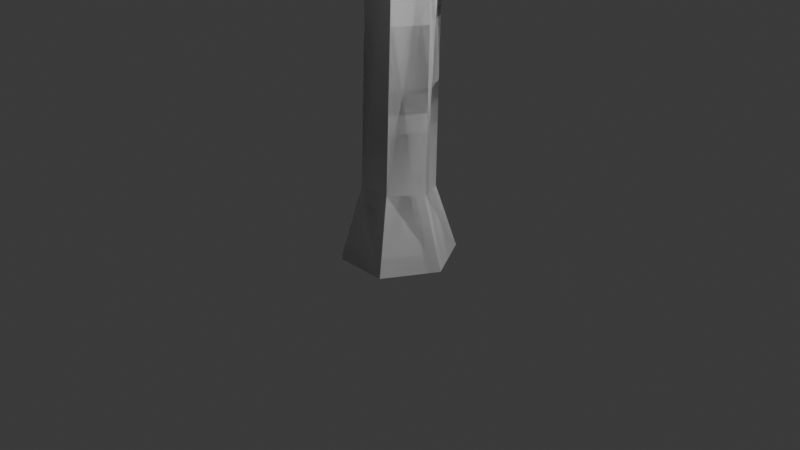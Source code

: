 # Source: tree.blend  (saved by Blender 4.0.36; exported with 4.5.12 LTS)
import bpy
from mathutils import Matrix  # noqa: F401  (used for matrix-valued properties, if any)

bpy.ops.wm.read_factory_settings(use_empty=True)
scene = bpy.context.scene
scene.name = 'Scene'

# ---- collections
col_collection = bpy.data.collections.new('Collection'); scene.collection.children.link(col_collection)

# ---- world
world_world = bpy.data.worlds.new('World'); scene.world = world_world
world_world.use_nodes = True; world_world.node_tree.nodes.clear()
_N = world_world.node_tree.nodes; _L = world_world.node_tree.links
n0 = _N.new('ShaderNodeOutputWorld'); n0.name = 'World Output'; n0.location = (300, 300)
n1 = _N.new('ShaderNodeBackground'); n1.name = 'Background'; n1.location = (10, 300)
n1.inputs[0].default_value = (0.05088, 0.05088, 0.05088, 1.0)
_L.new(n1.outputs[0], n0.inputs[0])
n0.is_active_output = True
world_world.color = (0.05088, 0.05088, 0.05088)
world_world.use_sun_shadow = False
world_world.sun_shadow_jitter_overblur = 0.0

# ---- cameras
cam_camera = bpy.data.cameras.new('Camera')
cam_camera.clip_end = 100.0
cam_camera.ortho_scale = 7.314

# ---- lights
light_light = bpy.data.lights.new('Light', 'POINT')
light_light.transmission_factor = 0.0
light_light.use_soft_falloff = False
light_light.energy = 1000.0
light_light.shadow_soft_size = 0.1
light_light.shadow_maximum_resolution = 0.006
light_light.use_absolute_resolution = True

# ---- meshes
me_cube_001 = bpy.data.meshes.new('Cube.001')
me_cube_001.from_pydata([(-0.2917, -0.5357, -0.3743), (-0.1875, -0.3292, 0.4153), (-0.2917, 0.5357, -0.3743), (-0.1769, 0.3346, 0.3302), (0.2917, -0.5357, -0.3743), (0.1769, -0.3346, 0.4185), (0.2917, 0.5357, -0.3743), (0.1875, 0.3292, 0.3333), (-0.5992, -6.215e-09, -0.3743), (-0.3743, 0.005573, 0.3711), (0.5992, -6.215e-09, -0.3743), (0.3743, -0.005573, 0.3775), (2.827, 3.091, 8.881), (2.803, 2.563, 9.087), (2.593, 2.879, 9.163), (0.8423, 0.9481, 6.704), (0.6273, 1.258, 6.786), (0.8868, 1.491, 6.546), (-1.051, -0.8428, 6.398), (-0.8779, -0.5287, 6.536), (1.102, 1.181, 6.463), (-0.1011, 0.32, 3.541), (0.08149, 0.49, 3.199), (-0.8465, -1.137, 6.265), (-0.1211, 0.8134, 3.261), (-0.3037, 0.6431, 3.603), (-0.6774, -0.8207, 6.394), (-1.61, -3.018, 7.268), (-1.956, -3.032, 7.268), (-2.17, -2.745, 7.413), (-1.632, -2.718, 7.413), (-2.438, -3.412, 8.371), (-2.757, -3.427, 8.568), (-2.984, -3.16, 8.729), (-2.456, -3.128, 8.546), (-3.409, -4.829, 9.327), (-3.59, -4.851, 9.32), (-3.822, -4.591, 9.485), (-3.451, -4.545, 9.5), (-2.554, -1.389, 8.562), (-2.376, -1.073, 8.689), (-2.173, -1.039, 8.661), (-1.635, -0.5571, 8.592), (-1.684, -0.9902, 8.926), (-1.823, -1.26, 8.745), (-2.206, -1.377, 8.6), (-2.005, -1.279, 8.741), (-1.948, 2.609, 10.79), (-1.769, 2.578, 10.77), (-1.64, 2.215, 10.74), (-2.006, 2.279, 10.78), (-2.893, 3.292, 13.44), (-2.715, 3.259, 13.42), (-2.589, 2.895, 13.4), (-2.954, 2.962, 13.44), (-1.045, -2.236, 10.26), (-1.172, -2.498, 10.06), (-1.419, -2.244, 10.27), (-1.353, -2.521, 10.05), (-0.1672, -2.606, 12.3), (-0.2938, -2.868, 12.1), (-0.5406, -2.614, 12.3), (-0.4749, -2.891, 12.09), (-3.763, -0.8003, 9.73), (-3.547, -0.4848, 9.774), (-3.345, -0.4777, 9.726), (-3.413, -0.8157, 9.743), (-3.519, 0.07921, 12.24), (-3.279, 0.3795, 12.22), (-3.081, 0.3626, 12.16), (-3.171, 0.03841, 12.23), (-2.224, -3.058, 8.332), (-2.212, -3.349, 8.168), (-2.357, -3.229, 7.918), (-0.08267, -3.607, 9.765), (-0.05015, -3.895, 9.597), (0.1948, -3.549, 9.59), (0.2203, -3.843, 9.432), (1.477, -4.193, 12.45), (1.51, -4.349, 12.37), (1.732, -4.176, 12.3), (1.76, -4.334, 12.22), (-0.7385, 0.4205, 3.182), (-0.7854, 0.3648, 3.599), (-0.5968, 0.702, 3.624), (-0.5495, 0.7562, 3.208), (-0.2325, 0.7067, 3.623), (-0.1851, 0.7591, 3.206), (0.01024, 0.4264, 3.179), (-0.03703, 0.3744, 3.596), (-0.2257, 0.0372, 3.57), (-0.1787, 0.09065, 3.153), (-0.5902, 0.0327, 3.571), (-0.5431, 0.08777, 3.154), (-0.5989, -0.5232, 6.769), (-0.5093, -0.4179, 6.348), (-0.3169, -0.7023, 6.173), (-0.4034, -0.818, 6.586), (-0.5903, -1.125, 6.461), (-0.4596, -1.028, 6.056), (-0.842, -0.5687, 6.745), (-0.7027, -0.435, 6.337), (-0.6607, -1.125, 6.256), (-0.7731, -1.138, 6.464), (-0.6714, -0.9296, 6.344), (-0.7476, -1.299, 6.349), (3.036, 2.775, 8.805), (1.732, -1.389, 7.745), (1.892, -1.329, 7.336), (2.116, -1.625, 7.231), (1.961, -1.696, 7.634), (3.287, -1.972, 10.62), (3.539, -2.28, 10.63), (3.8, -2.263, 10.28), (3.555, -1.966, 10.27)], [], [(8, 9, 3, 2), (2, 3, 7, 6), (10, 11, 5, 4), (4, 5, 1, 0), (8, 10, 4, 0), (5, 11, 88, 91), (90, 89, 96, 99), (2, 6, 10, 8), (6, 7, 11, 10), (0, 1, 9, 8), (9, 1, 93, 82), (89, 86, 95, 96), (7, 3, 85, 87), (83, 92, 23, 18), (94, 100, 41, 42), (86, 84, 19, 101, 95), (18, 23, 28, 29), (19, 18, 39, 40), (92, 90, 99, 102, 23), (3, 9, 82, 85), (11, 7, 87, 88), (1, 5, 91, 93), (103, 98, 44, 46), (100, 101, 19, 40, 41), (34, 31, 75, 74), (25, 21, 15, 16), (26, 104, 103, 46, 45), (26, 18, 29, 30), (33, 32, 36, 37), (29, 28, 73, 32, 33), (30, 29, 33, 34, 71), (73, 72, 31, 32), (38, 37, 36, 35), (34, 33, 37, 38), (32, 31, 35, 36), (31, 34, 38, 35), (39, 45, 66, 63), (43, 42, 48, 49), (46, 44, 56, 58), (105, 104, 26, 30, 27), (98, 97, 43, 44), (18, 26, 45, 39), (23, 102, 105, 27, 28), (97, 94, 42, 43), (50, 49, 53, 54), (42, 41, 47, 48), (41, 45, 50, 47), (45, 43, 49, 50), (52, 51, 54, 53), (48, 47, 51, 52), (47, 50, 54, 51), (49, 48, 52, 53), (58, 56, 60, 62), (43, 45, 57, 55), (44, 43, 55, 56), (45, 46, 58, 57), (59, 61, 62, 60), (56, 55, 59, 60), (57, 58, 62, 61), (55, 57, 61, 59), (66, 65, 69, 70), (41, 40, 64, 65), (45, 41, 65, 66), (40, 39, 63, 64), (69, 68, 67, 70), (65, 64, 68, 69), (63, 66, 70, 67), (64, 63, 67, 68), (28, 27, 72, 73), (27, 30, 71, 72), (75, 77, 81, 79), (71, 34, 74, 76), (31, 72, 77, 75), (72, 71, 76, 77), (81, 80, 78, 79), (74, 75, 79, 78), (77, 76, 80, 81), (76, 74, 78, 80), (102, 103, 104, 105), (83, 84, 85, 82), (84, 86, 87, 85), (89, 90, 91, 88), (90, 92, 93, 91), (92, 83, 82, 93), (88, 87, 24, 22), (100, 94, 95, 101), (97, 98, 99, 96), (94, 97, 110, 107), (98, 103, 102, 99), (84, 83, 18, 19), (89, 88, 22, 21), (87, 86, 25, 24), (86, 89, 21, 25), (16, 15, 13, 14), (24, 25, 16, 17), (21, 22, 20, 15), (22, 24, 17, 20), (14, 13, 106, 12), (15, 20, 106, 13), (20, 17, 12, 106), (17, 16, 14, 12), (108, 107, 111, 114), (97, 96, 109, 110), (95, 94, 107, 108), (96, 95, 108, 109), (111, 112, 113, 114), (107, 110, 112, 111), (109, 108, 114, 113), (110, 109, 113, 112)])
_uv = me_cube_001.uv_layers.new(name='UVMap')
_uv.uv.foreach_set('vector', [0.375, 0.125, 0.625, 0.125, 0.625, 0.25, 0.375, 0.25, 0.375, 0.25, 0.625, 0.25, 0.625, 0.5, 0.375, 0.5, 0.375, 0.625, 0.625, 0.625, 0.625, 0.75, 0.375, 0.75, 0.375, 0.75, 0.625, 0.75, 0.625, 1.0, 0.375, 1.0, 0.125, 0.625, 0.375, 0.625, 0.375, 0.75, 0.125, 0.75, 0.625, 0.75, 0.625, 0.625, 0.625, 0.625, 0.625, 0.75, 0.625, 0.75, 0.625, 0.625, 0.625, 0.625, 0.625, 0.75, 0.125, 0.5, 0.375, 0.5, 0.375, 0.625, 0.125, 0.625, 0.375, 0.5, 0.625, 0.5, 0.625, 0.625, 0.375, 0.625, 0.375, 0.0, 0.625, 0.0, 0.625, 0.125, 0.375, 0.125, 0.625, 0.125, 0.625, 0.0, 0.625, 0.0, 0.625, 0.125, 0.625, 0.625, 0.625, 0.5, 0.625, 0.5, 0.625, 0.625, 0.625, 0.5, 0.625, 0.25, 0.625, 0.25, 0.625, 0.5, 0.625, 0.125, 0.625, 0.0, 0.625, 0.0, 0.625, 0.125, 0.625, 0.5, 0.625, 0.375, 0.625, 0.375, 0.625, 0.5, 0.625, 0.5, 0.625, 0.25, 0.625, 0.25, 0.625, 0.3573, 0.625, 0.5, 0.625, 0.125, 0.625, 0.0, 0.625, 0.0, 0.625, 0.125, 0.625, 0.25, 0.625, 0.125, 0.625, 0.125, 0.625, 0.25, 0.625, 1.0, 0.625, 0.75, 0.625, 0.75, 0.625, 0.875, 0.625, 1.0, 0.625, 0.25, 0.625, 0.125, 0.625, 0.125, 0.625, 0.25, 0.625, 0.625, 0.625, 0.5, 0.625, 0.5, 0.625, 0.625, 0.625, 1.0, 0.625, 0.75, 0.625, 0.75, 0.625, 1.0, 0.625, 0.875, 0.625, 0.75, 0.625, 0.75, 0.625, 0.875, 0.625, 0.375, 0.625, 0.2749, 0.625, 0.25, 0.625, 0.25, 0.625, 0.375, 0.75, 0.625, 0.75, 0.75, 0.75, 0.75, 0.75, 0.625, 0.625, 0.5, 0.625, 0.625, 0.625, 0.625, 0.625, 0.5, 0.75, 0.625, 0.75, 0.6697, 0.75, 0.75, 0.75, 0.75, 0.75, 0.625, 0.75, 0.625, 0.875, 0.625, 0.875, 0.625, 0.75, 0.625, 0.625, 0.125, 0.625, 0.0, 0.625, 0.0, 0.625, 0.125, 0.625, 0.125, 0.625, 0.0, 0.625, 0.0, 0.625, 0.0, 0.625, 0.125, 0.75, 0.625, 0.875, 0.625, 0.875, 0.625, 0.75, 0.625, 0.75, 0.625, 0.625, 1.0, 0.625, 0.875, 0.625, 0.875, 0.625, 1.0, 0.75, 0.625, 0.875, 0.625, 0.875, 0.75, 0.75, 0.75, 0.75, 0.625, 0.875, 0.625, 0.875, 0.625, 0.75, 0.625, 0.625, 1.0, 0.625, 0.875, 0.625, 0.875, 0.625, 1.0, 0.75, 0.75, 0.75, 0.625, 0.75, 0.625, 0.75, 0.75, 0.875, 0.625, 0.75, 0.625, 0.75, 0.625, 0.875, 0.625, 0.625, 0.625, 0.625, 0.5, 0.625, 0.5, 0.625, 0.625, 0.625, 0.875, 0.625, 0.75, 0.625, 0.75, 0.625, 0.875, 0.75, 0.75, 0.75, 0.6697, 0.75, 0.625, 0.75, 0.625, 0.75, 0.75, 0.625, 0.75, 0.625, 0.625, 0.625, 0.625, 0.625, 0.75, 0.875, 0.625, 0.75, 0.625, 0.75, 0.625, 0.875, 0.625, 0.625, 1.0, 0.625, 0.875, 0.625, 0.875, 0.625, 0.875, 0.625, 1.0, 0.625, 0.625, 0.625, 0.5, 0.625, 0.5, 0.625, 0.625, 0.75, 0.625, 0.625, 0.625, 0.625, 0.625, 0.75, 0.625, 0.625, 0.5, 0.625, 0.375, 0.625, 0.375, 0.625, 0.5, 0.75, 0.5, 0.75, 0.625, 0.75, 0.625, 0.75, 0.5, 0.75, 0.625, 0.625, 0.625, 0.625, 0.625, 0.75, 0.625, 0.625, 0.5, 0.75, 0.5, 0.75, 0.625, 0.625, 0.625, 0.625, 0.5, 0.625, 0.375, 0.625, 0.375, 0.625, 0.5, 0.75, 0.5, 0.75, 0.625, 0.75, 0.625, 0.75, 0.5, 0.625, 0.625, 0.625, 0.5, 0.625, 0.5, 0.625, 0.625, 0.625, 0.875, 0.625, 0.75, 0.625, 0.75, 0.625, 0.875, 0.625, 0.625, 0.75, 0.625, 0.75, 0.625, 0.625, 0.625, 0.625, 0.75, 0.625, 0.625, 0.625, 0.625, 0.625, 0.75, 0.75, 0.625, 0.75, 0.75, 0.75, 0.75, 0.75, 0.625, 0.625, 0.625, 0.75, 0.625, 0.75, 0.75, 0.625, 0.75, 0.625, 0.75, 0.625, 0.625, 0.625, 0.625, 0.625, 0.75, 0.75, 0.625, 0.75, 0.75, 0.75, 0.75, 0.75, 0.625, 0.625, 0.625, 0.75, 0.625, 0.75, 0.625, 0.625, 0.625, 0.75, 0.625, 0.75, 0.5, 0.75, 0.5, 0.75, 0.625, 0.625, 0.375, 0.625, 0.25, 0.625, 0.25, 0.625, 0.375, 0.75, 0.625, 0.75, 0.5, 0.75, 0.5, 0.75, 0.625, 0.625, 0.25, 0.625, 0.125, 0.625, 0.125, 0.625, 0.25, 0.75, 0.5, 0.875, 0.5, 0.875, 0.625, 0.75, 0.625, 0.625, 0.375, 0.625, 0.25, 0.625, 0.25, 0.625, 0.375, 0.875, 0.625, 0.75, 0.625, 0.75, 0.625, 0.875, 0.625, 0.625, 0.25, 0.625, 0.125, 0.625, 0.125, 0.625, 0.25, 0.625, 1.0, 0.625, 0.875, 0.625, 0.875, 0.625, 1.0, 0.75, 0.75, 0.75, 0.625, 0.75, 0.625, 0.75, 0.75, 0.625, 0.875, 0.625, 0.875, 0.625, 0.875, 0.625, 0.875, 0.75, 0.625, 0.75, 0.625, 0.75, 0.625, 0.75, 0.625, 0.625, 0.875, 0.625, 0.875, 0.625, 0.875, 0.625, 0.875, 0.75, 0.75, 0.75, 0.625, 0.75, 0.625, 0.75, 0.75, 0.75, 0.75, 0.75, 0.625, 0.75, 0.625, 0.75, 0.75, 0.75, 0.625, 0.75, 0.75, 0.75, 0.75, 0.75, 0.625, 0.75, 0.75, 0.75, 0.625, 0.75, 0.625, 0.75, 0.75, 0.75, 0.625, 0.75, 0.625, 0.75, 0.625, 0.75, 0.625, 0.625, 0.875, 0.625, 0.9174, 0.625, 0.8768, 0.625, 0.875, 0.625, 0.125, 0.625, 0.25, 0.625, 0.25, 0.625, 0.125, 0.625, 0.25, 0.625, 0.5, 0.625, 0.5, 0.625, 0.25, 0.625, 0.625, 0.625, 0.75, 0.625, 0.75, 0.625, 0.625, 0.625, 0.75, 0.625, 1.0, 0.625, 1.0, 0.625, 0.75, 0.625, 0.0, 0.625, 0.125, 0.625, 0.125, 0.625, 0.0, 0.625, 0.625, 0.625, 0.5, 0.625, 0.5, 0.625, 0.625, 0.625, 0.375, 0.625, 0.5, 0.625, 0.5, 0.625, 0.3573, 0.625, 0.625, 0.625, 0.75, 0.625, 0.75, 0.625, 0.625, 0.625, 0.5, 0.625, 0.625, 0.625, 0.625, 0.625, 0.5, 0.625, 0.75, 0.625, 0.875, 0.625, 0.875, 0.625, 0.75, 0.625, 0.25, 0.625, 0.125, 0.625, 0.125, 0.625, 0.25, 0.625, 0.625, 0.625, 0.625, 0.625, 0.625, 0.625, 0.625, 0.625, 0.5, 0.625, 0.5, 0.625, 0.5, 0.625, 0.5, 0.625, 0.5, 0.625, 0.625, 0.625, 0.625, 0.625, 0.5, 0.625, 0.5, 0.625, 0.625, 0.625, 0.625, 0.625, 0.5, 0.625, 0.5, 0.625, 0.5, 0.625, 0.5, 0.625, 0.5, 0.625, 0.625, 0.625, 0.625, 0.625, 0.625, 0.625, 0.625, 0.625, 0.625, 0.625, 0.5, 0.625, 0.5, 0.625, 0.625, 0.625, 0.5, 0.625, 0.625, 0.625, 0.625, 0.625, 0.5, 0.625, 0.625, 0.625, 0.625, 0.625, 0.625, 0.625, 0.625, 0.625, 0.625, 0.625, 0.5, 0.625, 0.5, 0.625, 0.625, 0.625, 0.5, 0.625, 0.5, 0.625, 0.5, 0.625, 0.5, 0.625, 0.5, 0.625, 0.5, 0.625, 0.5, 0.625, 0.5, 0.625, 0.625, 0.625, 0.625, 0.625, 0.625, 0.625, 0.625, 0.625, 0.5, 0.625, 0.5, 0.625, 0.5, 0.625, 0.5, 0.625, 0.625, 0.625, 0.5, 0.625, 0.5, 0.625, 0.625, 0.625, 0.5, 0.625, 0.625, 0.625, 0.625, 0.625, 0.5, 0.625, 0.5, 0.625, 0.625, 0.625, 0.625, 0.625, 0.5, 0.625, 0.625, 0.625, 0.5, 0.625, 0.5, 0.625, 0.625, 0.625, 0.625, 0.625, 0.625, 0.625, 0.625, 0.625, 0.625])
me_cube_001.update()
me_plane = bpy.data.meshes.new('Plane')
me_plane.from_pydata([(-2.744, -1.732, 0.6742), (1.626, -1.498, 1.08e-07), (-2.816, 2.523, -2.98e-08), (3.15, 3.15, -0.398), (-1.716, 1.493, 0.7704), (-3.15, 1.05, 0.0), (-3.127, -0.4355, -0.08167), (-1.607, 0.08101, -0.1044), (-2.964, -1.105, 0.0006172), (-2.1, -3.15, 0.0), (-0.9819, -2.267, 1.49e-07), (0.0, -3.15, 0.0), (0.1625, -1.419, 0.6603), (1.778, -3.016, 1.024), (2.528, -2.101, -0.5975), (2.088, -0.3171, -0.7061), (3.15, 0.0, 0.1619), (2.37, 1.19, -0.7061), (3.15, 2.1, 0.0), (1.425, 2.147, -1.192e-07), (1.05, 3.15, 0.7453), (-2.384e-07, 3.15, 0.7453), (-0.523, 1.893, -5.96e-08), (-2.1, 3.15, 0.0), (0.02023, -0.00351, 2.98e-08)], [], [(22, 23, 2, 4), (17, 19, 24), (24, 12, 1), (1, 12, 13), (15, 24, 1), (19, 22, 24), (17, 24, 15), (7, 10, 24), (24, 10, 12), (22, 7, 24), (12, 10, 11), (10, 7, 0), (9, 10, 0), (22, 4, 7), (7, 8, 0), (15, 1, 14), (17, 15, 16), (7, 4, 5, 6), (21, 22, 19, 20), (19, 17, 18, 3)])
_uv = me_plane.uv_layers.new(name='UVMap')
_uv.uv.foreach_set('vector', [0.3333, 1.0, 0.1667, 1.0, 0.0, 1.0, 0.0, 0.8333, 1.0, 0.6667, 0.8333, 1.0, 0.5, 0.5, 0.5, 0.5, 0.6667, 0.0, 1.0, 0.0, 1.0, 0.0, 0.6667, 0.0, 0.8333, 0.0, 1.0, 0.3333, 0.5, 0.5, 1.0, 0.0, 0.8333, 1.0, 0.3333, 1.0, 0.5, 0.5, 1.0, 0.6667, 0.5, 0.5, 1.0, 0.3333, 0.0, 0.3333, 0.3333, 0.0, 0.5, 0.5, 0.5, 0.5, 0.3333, 0.0, 0.6667, 0.0, 0.3333, 1.0, 0.0, 0.3333, 0.5, 0.5, 0.6667, 0.0, 0.3333, 0.0, 0.5, 0.0, 0.3333, 0.0, 0.0, 0.3333, 0.0, 0.0, 0.1667, 0.0, 0.3333, 0.0, 0.0, 0.0, 0.3333, 1.0, 0.0, 0.8333, 0.0, 0.3333, 0.0, 0.3333, 0.0, 0.1667, 0.0, 0.0, 1.0, 0.3333, 1.0, 0.0, 1.0, 0.1667, 1.0, 0.6667, 1.0, 0.3333, 1.0, 0.5, 0.0, 0.3333, 0.0, 0.8333, 0.0, 0.6667, 0.0, 0.5, 0.5, 1.0, 0.3333, 1.0, 0.8333, 1.0, 0.6667, 1.0, 0.8333, 1.0, 1.0, 0.6667, 1.0, 0.8333, 1.0, 1.0])
me_plane.update()
me_plane_001 = bpy.data.meshes.new('Plane.001')
me_plane_001.from_pydata([(-2.744, -1.732, 0.6742), (1.626, -1.498, 1.08e-07), (-2.816, 2.523, -2.98e-08), (3.15, 3.15, -0.398), (-1.716, 1.493, 0.7704), (-3.15, 1.05, 0.0), (-3.127, -0.4355, -0.08167), (-1.607, 0.08101, -0.1044), (-2.964, -1.105, 0.0006172), (-2.1, -3.15, 0.0), (-0.9819, -2.267, 1.49e-07), (0.0, -3.15, 0.0), (0.1625, -1.419, 0.6603), (1.778, -3.016, 1.024), (2.528, -2.101, -0.5975), (2.088, -0.3171, -0.7061), (3.15, 0.0, 0.1619), (2.37, 1.19, -0.7061), (3.15, 2.1, 0.0), (1.425, 2.147, -1.192e-07), (1.05, 3.15, 0.7453), (-2.384e-07, 3.15, 0.7453), (-0.523, 1.893, -5.96e-08), (-2.1, 3.15, 0.0), (0.02023, -0.00351, 2.98e-08)], [], [(22, 23, 2, 4), (17, 19, 24), (24, 12, 1), (1, 12, 13), (15, 24, 1), (19, 22, 24), (17, 24, 15), (7, 10, 24), (24, 10, 12), (22, 7, 24), (12, 10, 11), (10, 7, 0), (9, 10, 0), (22, 4, 7), (7, 8, 0), (15, 1, 14), (17, 15, 16), (7, 4, 5, 6), (21, 22, 19, 20), (19, 17, 18, 3)])
_uv = me_plane_001.uv_layers.new(name='UVMap')
_uv.uv.foreach_set('vector', [0.3333, 1.0, 0.1667, 1.0, 0.0, 1.0, 0.0, 0.8333, 1.0, 0.6667, 0.8333, 1.0, 0.5, 0.5, 0.5, 0.5, 0.6667, 0.0, 1.0, 0.0, 1.0, 0.0, 0.6667, 0.0, 0.8333, 0.0, 1.0, 0.3333, 0.5, 0.5, 1.0, 0.0, 0.8333, 1.0, 0.3333, 1.0, 0.5, 0.5, 1.0, 0.6667, 0.5, 0.5, 1.0, 0.3333, 0.0, 0.3333, 0.3333, 0.0, 0.5, 0.5, 0.5, 0.5, 0.3333, 0.0, 0.6667, 0.0, 0.3333, 1.0, 0.0, 0.3333, 0.5, 0.5, 0.6667, 0.0, 0.3333, 0.0, 0.5, 0.0, 0.3333, 0.0, 0.0, 0.3333, 0.0, 0.0, 0.1667, 0.0, 0.3333, 0.0, 0.0, 0.0, 0.3333, 1.0, 0.0, 0.8333, 0.0, 0.3333, 0.0, 0.3333, 0.0, 0.1667, 0.0, 0.0, 1.0, 0.3333, 1.0, 0.0, 1.0, 0.1667, 1.0, 0.6667, 1.0, 0.3333, 1.0, 0.5, 0.0, 0.3333, 0.0, 0.8333, 0.0, 0.6667, 0.0, 0.5, 0.5, 1.0, 0.3333, 1.0, 0.8333, 1.0, 0.6667, 1.0, 0.8333, 1.0, 1.0, 0.6667, 1.0, 0.8333, 1.0, 1.0])
me_plane_001.update()
me_plane_002 = bpy.data.meshes.new('Plane.002')
me_plane_002.from_pydata([(-2.744, -1.732, 0.6742), (1.626, -1.498, 1.08e-07), (-2.816, 2.523, -2.98e-08), (3.15, 3.15, -0.398), (-1.716, 1.493, 0.7704), (-3.15, 1.05, 0.0), (-3.127, -0.4355, -0.08167), (-1.607, 0.08101, -0.1044), (-2.964, -1.105, 0.0006172), (-2.1, -3.15, 0.0), (-0.9819, -2.267, 1.49e-07), (0.0, -3.15, 0.0), (0.1625, -1.419, 0.6603), (1.778, -3.016, 1.024), (2.528, -2.101, -0.5975), (2.088, -0.3171, -0.7061), (3.15, 0.0, 0.1619), (2.37, 1.19, -0.7061), (3.15, 2.1, 0.0), (1.425, 2.147, -1.192e-07), (1.05, 3.15, 0.7453), (-2.384e-07, 3.15, 0.7453), (-0.523, 1.893, -5.96e-08), (-2.1, 3.15, 0.0), (0.02023, -0.00351, 2.98e-08)], [], [(22, 23, 2, 4), (17, 19, 24), (24, 12, 1), (1, 12, 13), (15, 24, 1), (19, 22, 24), (17, 24, 15), (7, 10, 24), (24, 10, 12), (22, 7, 24), (12, 10, 11), (10, 7, 0), (9, 10, 0), (22, 4, 7), (7, 8, 0), (15, 1, 14), (17, 15, 16), (7, 4, 5, 6), (21, 22, 19, 20), (19, 17, 18, 3)])
_uv = me_plane_002.uv_layers.new(name='UVMap')
_uv.uv.foreach_set('vector', [0.3333, 1.0, 0.1667, 1.0, 0.0, 1.0, 0.0, 0.8333, 1.0, 0.6667, 0.8333, 1.0, 0.5, 0.5, 0.5, 0.5, 0.6667, 0.0, 1.0, 0.0, 1.0, 0.0, 0.6667, 0.0, 0.8333, 0.0, 1.0, 0.3333, 0.5, 0.5, 1.0, 0.0, 0.8333, 1.0, 0.3333, 1.0, 0.5, 0.5, 1.0, 0.6667, 0.5, 0.5, 1.0, 0.3333, 0.0, 0.3333, 0.3333, 0.0, 0.5, 0.5, 0.5, 0.5, 0.3333, 0.0, 0.6667, 0.0, 0.3333, 1.0, 0.0, 0.3333, 0.5, 0.5, 0.6667, 0.0, 0.3333, 0.0, 0.5, 0.0, 0.3333, 0.0, 0.0, 0.3333, 0.0, 0.0, 0.1667, 0.0, 0.3333, 0.0, 0.0, 0.0, 0.3333, 1.0, 0.0, 0.8333, 0.0, 0.3333, 0.0, 0.3333, 0.0, 0.1667, 0.0, 0.0, 1.0, 0.3333, 1.0, 0.0, 1.0, 0.1667, 1.0, 0.6667, 1.0, 0.3333, 1.0, 0.5, 0.0, 0.3333, 0.0, 0.8333, 0.0, 0.6667, 0.0, 0.5, 0.5, 1.0, 0.3333, 1.0, 0.8333, 1.0, 0.6667, 1.0, 0.8333, 1.0, 1.0, 0.6667, 1.0, 0.8333, 1.0, 1.0])
me_plane_002.update()
me_plane_003 = bpy.data.meshes.new('Plane.003')
me_plane_003.from_pydata([(-2.744, -1.732, 0.6742), (1.626, -1.498, 1.08e-07), (-2.816, 2.523, -2.98e-08), (3.15, 3.15, -0.398), (-1.716, 1.493, 0.7704), (-3.15, 1.05, 0.0), (-3.127, -0.4355, -0.08167), (-1.607, 0.08101, -0.1044), (-2.964, -1.105, 0.0006172), (-2.1, -3.15, 0.0), (-0.9819, -2.267, 1.49e-07), (0.0, -3.15, 0.0), (0.1625, -1.419, 0.6603), (1.778, -3.016, 1.024), (2.528, -2.101, -0.5975), (2.088, -0.3171, -0.7061), (3.15, 0.0, 0.1619), (2.37, 1.19, -0.7061), (3.15, 2.1, 0.0), (1.425, 2.147, -1.192e-07), (1.05, 3.15, 0.7453), (-2.384e-07, 3.15, 0.7453), (-0.523, 1.893, -5.96e-08), (-2.1, 3.15, 0.0), (0.02023, -0.00351, 2.98e-08)], [], [(22, 23, 2, 4), (17, 19, 24), (24, 12, 1), (1, 12, 13), (15, 24, 1), (19, 22, 24), (17, 24, 15), (7, 10, 24), (24, 10, 12), (22, 7, 24), (12, 10, 11), (10, 7, 0), (9, 10, 0), (22, 4, 7), (7, 8, 0), (15, 1, 14), (17, 15, 16), (7, 4, 5, 6), (21, 22, 19, 20), (19, 17, 18, 3)])
_uv = me_plane_003.uv_layers.new(name='UVMap')
_uv.uv.foreach_set('vector', [0.3333, 1.0, 0.1667, 1.0, 0.0, 1.0, 0.0, 0.8333, 1.0, 0.6667, 0.8333, 1.0, 0.5, 0.5, 0.5, 0.5, 0.6667, 0.0, 1.0, 0.0, 1.0, 0.0, 0.6667, 0.0, 0.8333, 0.0, 1.0, 0.3333, 0.5, 0.5, 1.0, 0.0, 0.8333, 1.0, 0.3333, 1.0, 0.5, 0.5, 1.0, 0.6667, 0.5, 0.5, 1.0, 0.3333, 0.0, 0.3333, 0.3333, 0.0, 0.5, 0.5, 0.5, 0.5, 0.3333, 0.0, 0.6667, 0.0, 0.3333, 1.0, 0.0, 0.3333, 0.5, 0.5, 0.6667, 0.0, 0.3333, 0.0, 0.5, 0.0, 0.3333, 0.0, 0.0, 0.3333, 0.0, 0.0, 0.1667, 0.0, 0.3333, 0.0, 0.0, 0.0, 0.3333, 1.0, 0.0, 0.8333, 0.0, 0.3333, 0.0, 0.3333, 0.0, 0.1667, 0.0, 0.0, 1.0, 0.3333, 1.0, 0.0, 1.0, 0.1667, 1.0, 0.6667, 1.0, 0.3333, 1.0, 0.5, 0.0, 0.3333, 0.0, 0.8333, 0.0, 0.6667, 0.0, 0.5, 0.5, 1.0, 0.3333, 1.0, 0.8333, 1.0, 0.6667, 1.0, 0.8333, 1.0, 1.0, 0.6667, 1.0, 0.8333, 1.0, 1.0])
me_plane_003.update()
me_plane_004 = bpy.data.meshes.new('Plane.004')
me_plane_004.from_pydata([(-2.744, -1.732, 0.6742), (1.626, -1.498, 1.08e-07), (-2.816, 2.523, -2.98e-08), (3.15, 3.15, -0.398), (-1.716, 1.493, 0.7704), (-3.15, 1.05, 0.0), (-3.127, -0.4355, -0.08167), (-1.607, 0.08101, -0.1044), (-2.964, -1.105, 0.0006172), (-2.1, -3.15, 0.0), (-0.9819, -2.267, 1.49e-07), (0.0, -3.15, 0.0), (0.1625, -1.419, 0.6603), (1.778, -3.016, 1.024), (2.528, -2.101, -0.5975), (2.088, -0.3171, -0.7061), (3.15, 0.0, 0.1619), (2.37, 1.19, -0.7061), (3.15, 2.1, 0.0), (1.425, 2.147, -1.192e-07), (1.05, 3.15, 0.7453), (-2.384e-07, 3.15, 0.7453), (-0.523, 1.893, -5.96e-08), (-2.1, 3.15, 0.0), (0.02023, -0.00351, 2.98e-08)], [], [(22, 23, 2, 4), (17, 19, 24), (24, 12, 1), (1, 12, 13), (15, 24, 1), (19, 22, 24), (17, 24, 15), (7, 10, 24), (24, 10, 12), (22, 7, 24), (12, 10, 11), (10, 7, 0), (9, 10, 0), (22, 4, 7), (7, 8, 0), (15, 1, 14), (17, 15, 16), (7, 4, 5, 6), (21, 22, 19, 20), (19, 17, 18, 3)])
_uv = me_plane_004.uv_layers.new(name='UVMap')
_uv.uv.foreach_set('vector', [0.3333, 1.0, 0.1667, 1.0, 0.0, 1.0, 0.0, 0.8333, 1.0, 0.6667, 0.8333, 1.0, 0.5, 0.5, 0.5, 0.5, 0.6667, 0.0, 1.0, 0.0, 1.0, 0.0, 0.6667, 0.0, 0.8333, 0.0, 1.0, 0.3333, 0.5, 0.5, 1.0, 0.0, 0.8333, 1.0, 0.3333, 1.0, 0.5, 0.5, 1.0, 0.6667, 0.5, 0.5, 1.0, 0.3333, 0.0, 0.3333, 0.3333, 0.0, 0.5, 0.5, 0.5, 0.5, 0.3333, 0.0, 0.6667, 0.0, 0.3333, 1.0, 0.0, 0.3333, 0.5, 0.5, 0.6667, 0.0, 0.3333, 0.0, 0.5, 0.0, 0.3333, 0.0, 0.0, 0.3333, 0.0, 0.0, 0.1667, 0.0, 0.3333, 0.0, 0.0, 0.0, 0.3333, 1.0, 0.0, 0.8333, 0.0, 0.3333, 0.0, 0.3333, 0.0, 0.1667, 0.0, 0.0, 1.0, 0.3333, 1.0, 0.0, 1.0, 0.1667, 1.0, 0.6667, 1.0, 0.3333, 1.0, 0.5, 0.0, 0.3333, 0.0, 0.8333, 0.0, 0.6667, 0.0, 0.5, 0.5, 1.0, 0.3333, 1.0, 0.8333, 1.0, 0.6667, 1.0, 0.8333, 1.0, 1.0, 0.6667, 1.0, 0.8333, 1.0, 1.0])
me_plane_004.update()
me_cube_002 = bpy.data.meshes.new('Cube.002')
me_cube_002.from_pydata([(-0.2917, -0.5357, -0.3743), (-0.1875, -0.3292, 0.4153), (-0.2917, 0.5357, -0.3743), (-0.1769, 0.3346, 0.3302), (0.2917, -0.5357, -0.3743), (0.1769, -0.3346, 0.4185), (0.2917, 0.5357, -0.3743), (0.1875, 0.3292, 0.3333), (-0.5992, -6.215e-09, -0.3743), (-0.3743, 0.005573, 0.3711), (0.5992, -6.215e-09, -0.3743), (0.3743, -0.005573, 0.3775), (2.827, 3.091, 8.881), (2.803, 2.563, 9.087), (2.593, 2.879, 9.163), (0.8423, 0.9481, 6.704), (0.6273, 1.258, 6.786), (0.8868, 1.491, 6.546), (-1.051, -0.8428, 6.398), (-0.8779, -0.5287, 6.536), (1.102, 1.181, 6.463), (-0.1011, 0.32, 3.541), (0.08149, 0.49, 3.199), (-0.8465, -1.137, 6.265), (-0.1211, 0.8134, 3.261), (-0.3037, 0.6431, 3.603), (-0.6774, -0.8207, 6.394), (-1.61, -3.018, 7.268), (-1.956, -3.032, 7.268), (-2.17, -2.745, 7.413), (-1.632, -2.718, 7.413), (-2.438, -3.412, 8.371), (-2.757, -3.427, 8.568), (-2.984, -3.16, 8.729), (-2.456, -3.128, 8.546), (-3.409, -4.829, 9.327), (-3.59, -4.851, 9.32), (-3.822, -4.591, 9.485), (-3.451, -4.545, 9.5), (-2.554, -1.389, 8.562), (-2.376, -1.073, 8.689), (-2.173, -1.039, 8.661), (-1.635, -0.5571, 8.592), (-1.684, -0.9902, 8.926), (-1.823, -1.26, 8.745), (-2.206, -1.377, 8.6), (-2.005, -1.279, 8.741), (-1.948, 2.609, 10.79), (-1.769, 2.578, 10.77), (-1.64, 2.215, 10.74), (-2.006, 2.279, 10.78), (-2.893, 3.292, 13.44), (-2.715, 3.259, 13.42), (-2.589, 2.895, 13.4), (-2.954, 2.962, 13.44), (-1.045, -2.236, 10.26), (-1.172, -2.498, 10.06), (-1.419, -2.244, 10.27), (-1.353, -2.521, 10.05), (-0.1672, -2.606, 12.3), (-0.2938, -2.868, 12.1), (-0.5406, -2.614, 12.3), (-0.4749, -2.891, 12.09), (-3.763, -0.8003, 9.73), (-3.547, -0.4848, 9.774), (-3.345, -0.4777, 9.726), (-3.413, -0.8157, 9.743), (-3.519, 0.07921, 12.24), (-3.279, 0.3795, 12.22), (-3.081, 0.3626, 12.16), (-3.171, 0.03841, 12.23), (-2.224, -3.058, 8.332), (-2.212, -3.349, 8.168), (-2.357, -3.229, 7.918), (-0.08267, -3.607, 9.765), (-0.05015, -3.895, 9.597), (0.1948, -3.549, 9.59), (0.2203, -3.843, 9.432), (1.477, -4.193, 12.45), (1.51, -4.349, 12.37), (1.732, -4.176, 12.3), (1.76, -4.334, 12.22), (-0.7385, 0.4205, 3.182), (-0.7854, 0.3648, 3.599), (-0.5968, 0.702, 3.624), (-0.5495, 0.7562, 3.208), (-0.2325, 0.7067, 3.623), (-0.1851, 0.7591, 3.206), (0.01024, 0.4264, 3.179), (-0.03703, 0.3744, 3.596), (-0.2257, 0.0372, 3.57), (-0.1787, 0.09065, 3.153), (-0.5902, 0.0327, 3.571), (-0.5431, 0.08777, 3.154), (-0.5989, -0.5232, 6.769), (-0.5093, -0.4179, 6.348), (-0.3169, -0.7023, 6.173), (-0.4034, -0.818, 6.586), (-0.5903, -1.125, 6.461), (-0.4596, -1.028, 6.056), (-0.842, -0.5687, 6.745), (-0.7027, -0.435, 6.337), (-0.6607, -1.125, 6.256), (-0.7731, -1.138, 6.464), (-0.6714, -0.9296, 6.344), (-0.7476, -1.299, 6.349), (3.036, 2.775, 8.805), (1.732, -1.389, 7.745), (1.892, -1.329, 7.336), (2.116, -1.625, 7.231), (1.961, -1.696, 7.634), (3.287, -1.972, 10.62), (3.539, -2.28, 10.63), (3.8, -2.263, 10.28), (3.555, -1.966, 10.27), (-0.4024, -0.8626, 12.46), (-0.9333, -5.253, 12.66), (3.825, -1.616, 12.82), (3.29, -7.546, 13.65), (2.46, -2.343, 13.51), (2.482, -1.062, 12.41), (1.07, -0.8651, 11.98), (1.26, -2.415, 12.36), (0.3783, -0.8981, 11.93), (-1.757, -1.405, 11.6), (-1.139, -2.621, 12.01), (-2.185, -3.427, 11.97), (-0.6911, -3.713, 13.05), (-2.623, -4.935, 13.3), (-1.576, -6.158, 12.11), (0.2457, -6.042, 12.35), (0.1596, -6.923, 13.44), (1.633, -6.552, 12.75), (2.204, -7.292, 13.78), (2.601, -5.639, 13.49), (3.489, -5.274, 14.37), (3.703, -4.263, 14.18), (2.754, -3.724, 13.08), (4.28, -2.406, 13.1), (0.8263, -3.946, 12.73), (-0.05352, -3.02, 11.21), (4.228, -2.942, 10.08), (0.8103, 0.3704, 13.72), (6.745, 0.3082, 12.76), (1.678, -1.029, 13.33), (0.1537, -0.5879, 12.76), (-0.1627, -1.542, 11.66), (1.433, -1.372, 11.72), (-0.1515, -2.078, 11.22), (0.2284, -3.581, 9.63), (1.516, -3.126, 10.04), (2.273, -3.854, 9.236), (2.846, -3.174, 10.87), (4.072, -4.732, 9.702), (4.948, -3.039, 9.078), (4.918, -1.69, 10.33), (6.055, -2.238, 10.95), (5.533, -0.7009, 11.33), (6.523, -0.693, 12.3), (4.855, -0.4366, 12.66), (4.743, -0.2435, 13.95), (3.721, -0.1069, 14.14), (2.901, -0.3561, 12.85), (1.65, 0.7038, 14.02), (3.002, -1.717, 11.43), (-2.575, 1.61, 7.528), (1.667, 1.074, 8.673), (-1.842, 5.848, 7.782), (3.77, 5.341, 9.879), (-1.299, 4.525, 8.687), (-2.32, 4.485, 7.345), (-2.447, 3.05, 6.971), (-1.006, 3.256, 7.65), (-2.415, 2.357, 6.969), (-1.886, 0.2033, 6.878), (-0.7728, 0.8399, 7.497), (0.003574, -0.2092, 7.696), (0.08362, 1.346, 8.712), (1.191, -0.572, 9.334), (2.656, 0.3955, 8.363), (2.523, 2.229, 8.466), (3.153, 2.206, 9.724), (2.96, 3.636, 8.891), (3.476, 4.266, 10.02), (1.93, 4.651, 9.356), (1.402, 5.593, 10.09), (0.4569, 5.799, 9.678), (0.1457, 4.787, 8.544), (-1.12, 6.316, 8.192), (0.4041, 2.84, 8.36), (-5.823, 1.155, 11.08), (-1.895, -0.5225, 12.24), (-4.487, 4.843, 12.86), (0.6659, 2.616, 15.01), (-4.274, 3.216, 13.27), (-5.109, 3.821, 11.94), (-5.405, 2.647, 11.08), (-4.049, 2.338, 11.88), (-5.48, 2.001, 10.83), (-5.28, -0.05582, 10.02), (-4.171, 0.1147, 10.9), (-3.596, -1.066, 10.77), (-3.409, 0.01306, 12.27), (-2.697, -2.174, 12.25), (-0.9895, -1.231, 11.78), (-0.8526, 0.4515, 12.51), (-0.3996, -0.1099, 13.72), (-0.2629, 1.526, 13.43), (0.1952, 1.633, 14.74), (-1.176, 2.501, 14.16), (-1.643, 3.224, 15.14), (-2.485, 3.729, 14.77), (-2.8, 3.234, 13.33), (-3.761, 5.002, 13.46), (-2.821, 1.45, 12.49), (-6.765, -4.088, 10.23), (-2.43, -4.984, 10.29), (-5.751, -0.596, 7.919), (0.2019, -1.325, 8.347), (-4.997, -1.384, 9.213), (-6.43, -1.837, 8.446), (-6.761, -3.191, 8.967), (-5.165, -3.027, 9.005), (-6.772, -3.779, 9.336), (-6.432, -5.75, 10.3), (-5.137, -5.178, 10.14), (-4.402, -6.142, 10.66), (-3.877, -4.359, 10.6), (-2.731, -5.919, 11.84), (-1.655, -5.941, 10.15), (-1.64, -4.326, 9.263), (-0.6057, -3.873, 10.1), (-1.002, -3.044, 8.713), (-0.08412, -2.084, 9.123), (-1.74, -1.72, 8.804), (-1.919, -0.4449, 9.012), (-2.935, -0.2489, 8.83), (-3.686, -1.581, 8.567), (-4.906, -0.1747, 7.794), (-3.62, -3.361, 9.415)], [], [(8, 9, 3, 2), (2, 3, 7, 6), (10, 11, 5, 4), (4, 5, 1, 0), (8, 10, 4, 0), (5, 11, 88, 91), (90, 89, 96, 99), (2, 6, 10, 8), (6, 7, 11, 10), (0, 1, 9, 8), (9, 1, 93, 82), (89, 86, 95, 96), (7, 3, 85, 87), (83, 92, 23, 18), (94, 100, 41, 42), (86, 84, 19, 101, 95), (18, 23, 28, 29), (19, 18, 39, 40), (92, 90, 99, 102, 23), (3, 9, 82, 85), (11, 7, 87, 88), (1, 5, 91, 93), (103, 98, 44, 46), (100, 101, 19, 40, 41), (34, 31, 75, 74), (25, 21, 15, 16), (26, 104, 103, 46, 45), (26, 18, 29, 30), (33, 32, 36, 37), (29, 28, 73, 32, 33), (30, 29, 33, 34, 71), (73, 72, 31, 32), (38, 37, 36, 35), (34, 33, 37, 38), (32, 31, 35, 36), (31, 34, 38, 35), (39, 45, 66, 63), (43, 42, 48, 49), (46, 44, 56, 58), (105, 104, 26, 30, 27), (98, 97, 43, 44), (18, 26, 45, 39), (23, 102, 105, 27, 28), (97, 94, 42, 43), (50, 49, 53, 54), (42, 41, 47, 48), (41, 45, 50, 47), (45, 43, 49, 50), (52, 51, 54, 53), (48, 47, 51, 52), (47, 50, 54, 51), (49, 48, 52, 53), (58, 56, 60, 62), (43, 45, 57, 55), (44, 43, 55, 56), (45, 46, 58, 57), (59, 61, 62, 60), (56, 55, 59, 60), (57, 58, 62, 61), (55, 57, 61, 59), (66, 65, 69, 70), (41, 40, 64, 65), (45, 41, 65, 66), (40, 39, 63, 64), (69, 68, 67, 70), (65, 64, 68, 69), (63, 66, 70, 67), (64, 63, 67, 68), (28, 27, 72, 73), (27, 30, 71, 72), (75, 77, 81, 79), (71, 34, 74, 76), (31, 72, 77, 75), (72, 71, 76, 77), (81, 80, 78, 79), (74, 75, 79, 78), (77, 76, 80, 81), (76, 74, 78, 80), (102, 103, 104, 105), (83, 84, 85, 82), (84, 86, 87, 85), (89, 90, 91, 88), (90, 92, 93, 91), (92, 83, 82, 93), (88, 87, 24, 22), (100, 94, 95, 101), (97, 98, 99, 96), (94, 97, 110, 107), (98, 103, 102, 99), (84, 83, 18, 19), (89, 88, 22, 21), (87, 86, 25, 24), (86, 89, 21, 25), (16, 15, 13, 14), (24, 25, 16, 17), (21, 22, 20, 15), (22, 24, 17, 20), (14, 13, 106, 12), (15, 20, 106, 13), (20, 17, 12, 106), (17, 16, 14, 12), (108, 107, 111, 114), (97, 96, 109, 110), (95, 94, 107, 108), (96, 95, 108, 109), (111, 112, 113, 114), (107, 110, 112, 111), (109, 108, 114, 113), (110, 109, 113, 112), (137, 138, 117, 119), (132, 134, 139), (139, 127, 116), (116, 127, 128), (130, 139, 116), (134, 137, 139), (132, 139, 130), (122, 125, 139), (139, 125, 127), (137, 122, 139), (127, 125, 126), (125, 122, 115), (124, 125, 115), (137, 119, 122), (122, 123, 115), (130, 116, 129), (132, 130, 131), (122, 119, 120, 121), (136, 137, 134, 135), (134, 132, 133, 118), (162, 163, 142, 144), (157, 159, 164), (164, 152, 141), (141, 152, 153), (155, 164, 141), (159, 162, 164), (157, 164, 155), (147, 150, 164), (164, 150, 152), (162, 147, 164), (152, 150, 151), (150, 147, 140), (149, 150, 140), (162, 144, 147), (147, 148, 140), (155, 141, 154), (157, 155, 156), (147, 144, 145, 146), (161, 162, 159, 160), (159, 157, 158, 143), (187, 188, 167, 169), (182, 184, 189), (189, 177, 166), (166, 177, 178), (180, 189, 166), (184, 187, 189), (182, 189, 180), (172, 175, 189), (189, 175, 177), (187, 172, 189), (177, 175, 176), (175, 172, 165), (174, 175, 165), (187, 169, 172), (172, 173, 165), (180, 166, 179), (182, 180, 181), (172, 169, 170, 171), (186, 187, 184, 185), (184, 182, 183, 168), (212, 213, 192, 194), (207, 209, 214), (214, 202, 191), (191, 202, 203), (205, 214, 191), (209, 212, 214), (207, 214, 205), (197, 200, 214), (214, 200, 202), (212, 197, 214), (202, 200, 201), (200, 197, 190), (199, 200, 190), (212, 194, 197), (197, 198, 190), (205, 191, 204), (207, 205, 206), (197, 194, 195, 196), (211, 212, 209, 210), (209, 207, 208, 193), (237, 238, 217, 219), (232, 234, 239), (239, 227, 216), (216, 227, 228), (230, 239, 216), (234, 237, 239), (232, 239, 230), (222, 225, 239), (239, 225, 227), (237, 222, 239), (227, 225, 226), (225, 222, 215), (224, 225, 215), (237, 219, 222), (222, 223, 215), (230, 216, 229), (232, 230, 231), (222, 219, 220, 221), (236, 237, 234, 235), (234, 232, 233, 218)])
_uv = me_cube_002.uv_layers.new(name='UVMap')
_uv.uv.foreach_set('vector', [0.375, 0.125, 0.625, 0.125, 0.625, 0.25, 0.375, 0.25, 0.375, 0.25, 0.625, 0.25, 0.625, 0.5, 0.375, 0.5, 0.375, 0.625, 0.625, 0.625, 0.625, 0.75, 0.375, 0.75, 0.375, 0.75, 0.625, 0.75, 0.625, 1.0, 0.375, 1.0, 0.125, 0.625, 0.375, 0.625, 0.375, 0.75, 0.125, 0.75, 0.625, 0.75, 0.625, 0.625, 0.625, 0.625, 0.625, 0.75, 0.625, 0.75, 0.625, 0.625, 0.625, 0.625, 0.625, 0.75, 0.125, 0.5, 0.375, 0.5, 0.375, 0.625, 0.125, 0.625, 0.375, 0.5, 0.625, 0.5, 0.625, 0.625, 0.375, 0.625, 0.375, 0.0, 0.625, 0.0, 0.625, 0.125, 0.375, 0.125, 0.625, 0.125, 0.625, 0.0, 0.625, 0.0, 0.625, 0.125, 0.625, 0.625, 0.625, 0.5, 0.625, 0.5, 0.625, 0.625, 0.625, 0.5, 0.625, 0.25, 0.625, 0.25, 0.625, 0.5, 0.625, 0.125, 0.625, 0.0, 0.625, 0.0, 0.625, 0.125, 0.625, 0.5, 0.625, 0.375, 0.625, 0.375, 0.625, 0.5, 0.625, 0.5, 0.625, 0.25, 0.625, 0.25, 0.625, 0.3573, 0.625, 0.5, 0.625, 0.125, 0.625, 0.0, 0.625, 0.0, 0.625, 0.125, 0.625, 0.25, 0.625, 0.125, 0.625, 0.125, 0.625, 0.25, 0.625, 1.0, 0.625, 0.75, 0.625, 0.75, 0.625, 0.875, 0.625, 1.0, 0.625, 0.25, 0.625, 0.125, 0.625, 0.125, 0.625, 0.25, 0.625, 0.625, 0.625, 0.5, 0.625, 0.5, 0.625, 0.625, 0.625, 1.0, 0.625, 0.75, 0.625, 0.75, 0.625, 1.0, 0.625, 0.875, 0.625, 0.75, 0.625, 0.75, 0.625, 0.875, 0.625, 0.375, 0.625, 0.2749, 0.625, 0.25, 0.625, 0.25, 0.625, 0.375, 0.75, 0.625, 0.75, 0.75, 0.75, 0.75, 0.75, 0.625, 0.625, 0.5, 0.625, 0.625, 0.625, 0.625, 0.625, 0.5, 0.75, 0.625, 0.75, 0.6697, 0.75, 0.75, 0.75, 0.75, 0.75, 0.625, 0.75, 0.625, 0.875, 0.625, 0.875, 0.625, 0.75, 0.625, 0.625, 0.125, 0.625, 0.0, 0.625, 0.0, 0.625, 0.125, 0.625, 0.125, 0.625, 0.0, 0.625, 0.0, 0.625, 0.0, 0.625, 0.125, 0.75, 0.625, 0.875, 0.625, 0.875, 0.625, 0.75, 0.625, 0.75, 0.625, 0.625, 1.0, 0.625, 0.875, 0.625, 0.875, 0.625, 1.0, 0.75, 0.625, 0.875, 0.625, 0.875, 0.75, 0.75, 0.75, 0.75, 0.625, 0.875, 0.625, 0.875, 0.625, 0.75, 0.625, 0.625, 1.0, 0.625, 0.875, 0.625, 0.875, 0.625, 1.0, 0.75, 0.75, 0.75, 0.625, 0.75, 0.625, 0.75, 0.75, 0.875, 0.625, 0.75, 0.625, 0.75, 0.625, 0.875, 0.625, 0.625, 0.625, 0.625, 0.5, 0.625, 0.5, 0.625, 0.625, 0.625, 0.875, 0.625, 0.75, 0.625, 0.75, 0.625, 0.875, 0.75, 0.75, 0.75, 0.6697, 0.75, 0.625, 0.75, 0.625, 0.75, 0.75, 0.625, 0.75, 0.625, 0.625, 0.625, 0.625, 0.625, 0.75, 0.875, 0.625, 0.75, 0.625, 0.75, 0.625, 0.875, 0.625, 0.625, 1.0, 0.625, 0.875, 0.625, 0.875, 0.625, 0.875, 0.625, 1.0, 0.625, 0.625, 0.625, 0.5, 0.625, 0.5, 0.625, 0.625, 0.75, 0.625, 0.625, 0.625, 0.625, 0.625, 0.75, 0.625, 0.625, 0.5, 0.625, 0.375, 0.625, 0.375, 0.625, 0.5, 0.75, 0.5, 0.75, 0.625, 0.75, 0.625, 0.75, 0.5, 0.75, 0.625, 0.625, 0.625, 0.625, 0.625, 0.75, 0.625, 0.625, 0.5, 0.75, 0.5, 0.75, 0.625, 0.625, 0.625, 0.625, 0.5, 0.625, 0.375, 0.625, 0.375, 0.625, 0.5, 0.75, 0.5, 0.75, 0.625, 0.75, 0.625, 0.75, 0.5, 0.625, 0.625, 0.625, 0.5, 0.625, 0.5, 0.625, 0.625, 0.625, 0.875, 0.625, 0.75, 0.625, 0.75, 0.625, 0.875, 0.625, 0.625, 0.75, 0.625, 0.75, 0.625, 0.625, 0.625, 0.625, 0.75, 0.625, 0.625, 0.625, 0.625, 0.625, 0.75, 0.75, 0.625, 0.75, 0.75, 0.75, 0.75, 0.75, 0.625, 0.625, 0.625, 0.75, 0.625, 0.75, 0.75, 0.625, 0.75, 0.625, 0.75, 0.625, 0.625, 0.625, 0.625, 0.625, 0.75, 0.75, 0.625, 0.75, 0.75, 0.75, 0.75, 0.75, 0.625, 0.625, 0.625, 0.75, 0.625, 0.75, 0.625, 0.625, 0.625, 0.75, 0.625, 0.75, 0.5, 0.75, 0.5, 0.75, 0.625, 0.625, 0.375, 0.625, 0.25, 0.625, 0.25, 0.625, 0.375, 0.75, 0.625, 0.75, 0.5, 0.75, 0.5, 0.75, 0.625, 0.625, 0.25, 0.625, 0.125, 0.625, 0.125, 0.625, 0.25, 0.75, 0.5, 0.875, 0.5, 0.875, 0.625, 0.75, 0.625, 0.625, 0.375, 0.625, 0.25, 0.625, 0.25, 0.625, 0.375, 0.875, 0.625, 0.75, 0.625, 0.75, 0.625, 0.875, 0.625, 0.625, 0.25, 0.625, 0.125, 0.625, 0.125, 0.625, 0.25, 0.625, 1.0, 0.625, 0.875, 0.625, 0.875, 0.625, 1.0, 0.75, 0.75, 0.75, 0.625, 0.75, 0.625, 0.75, 0.75, 0.625, 0.875, 0.625, 0.875, 0.625, 0.875, 0.625, 0.875, 0.75, 0.625, 0.75, 0.625, 0.75, 0.625, 0.75, 0.625, 0.625, 0.875, 0.625, 0.875, 0.625, 0.875, 0.625, 0.875, 0.75, 0.75, 0.75, 0.625, 0.75, 0.625, 0.75, 0.75, 0.75, 0.75, 0.75, 0.625, 0.75, 0.625, 0.75, 0.75, 0.75, 0.625, 0.75, 0.75, 0.75, 0.75, 0.75, 0.625, 0.75, 0.75, 0.75, 0.625, 0.75, 0.625, 0.75, 0.75, 0.75, 0.625, 0.75, 0.625, 0.75, 0.625, 0.75, 0.625, 0.625, 0.875, 0.625, 0.9174, 0.625, 0.8768, 0.625, 0.875, 0.625, 0.125, 0.625, 0.25, 0.625, 0.25, 0.625, 0.125, 0.625, 0.25, 0.625, 0.5, 0.625, 0.5, 0.625, 0.25, 0.625, 0.625, 0.625, 0.75, 0.625, 0.75, 0.625, 0.625, 0.625, 0.75, 0.625, 1.0, 0.625, 1.0, 0.625, 0.75, 0.625, 0.0, 0.625, 0.125, 0.625, 0.125, 0.625, 0.0, 0.625, 0.625, 0.625, 0.5, 0.625, 0.5, 0.625, 0.625, 0.625, 0.375, 0.625, 0.5, 0.625, 0.5, 0.625, 0.3573, 0.625, 0.625, 0.625, 0.75, 0.625, 0.75, 0.625, 0.625, 0.625, 0.5, 0.625, 0.625, 0.625, 0.625, 0.625, 0.5, 0.625, 0.75, 0.625, 0.875, 0.625, 0.875, 0.625, 0.75, 0.625, 0.25, 0.625, 0.125, 0.625, 0.125, 0.625, 0.25, 0.625, 0.625, 0.625, 0.625, 0.625, 0.625, 0.625, 0.625, 0.625, 0.5, 0.625, 0.5, 0.625, 0.5, 0.625, 0.5, 0.625, 0.5, 0.625, 0.625, 0.625, 0.625, 0.625, 0.5, 0.625, 0.5, 0.625, 0.625, 0.625, 0.625, 0.625, 0.5, 0.625, 0.5, 0.625, 0.5, 0.625, 0.5, 0.625, 0.5, 0.625, 0.625, 0.625, 0.625, 0.625, 0.625, 0.625, 0.625, 0.625, 0.625, 0.625, 0.5, 0.625, 0.5, 0.625, 0.625, 0.625, 0.5, 0.625, 0.625, 0.625, 0.625, 0.625, 0.5, 0.625, 0.625, 0.625, 0.625, 0.625, 0.625, 0.625, 0.625, 0.625, 0.625, 0.625, 0.5, 0.625, 0.5, 0.625, 0.625, 0.625, 0.5, 0.625, 0.5, 0.625, 0.5, 0.625, 0.5, 0.625, 0.5, 0.625, 0.5, 0.625, 0.5, 0.625, 0.5, 0.625, 0.625, 0.625, 0.625, 0.625, 0.625, 0.625, 0.625, 0.625, 0.5, 0.625, 0.5, 0.625, 0.5, 0.625, 0.5, 0.625, 0.625, 0.625, 0.5, 0.625, 0.5, 0.625, 0.625, 0.625, 0.5, 0.625, 0.625, 0.625, 0.625, 0.625, 0.5, 0.625, 0.5, 0.625, 0.625, 0.625, 0.625, 0.625, 0.5, 0.625, 0.625, 0.625, 0.5, 0.625, 0.5, 0.625, 0.625, 0.625, 0.625, 0.625, 0.625, 0.625, 0.625, 0.625, 0.625, 0.3333, 1.0, 0.1667, 1.0, 0.0, 1.0, 0.0, 0.8333, 1.0, 0.6667, 0.8333, 1.0, 0.5, 0.5, 0.5, 0.5, 0.6667, 0.0, 1.0, 0.0, 1.0, 0.0, 0.6667, 0.0, 0.8333, 0.0, 1.0, 0.3333, 0.5, 0.5, 1.0, 0.0, 0.8333, 1.0, 0.3333, 1.0, 0.5, 0.5, 1.0, 0.6667, 0.5, 0.5, 1.0, 0.3333, 0.0, 0.3333, 0.3333, 0.0, 0.5, 0.5, 0.5, 0.5, 0.3333, 0.0, 0.6667, 0.0, 0.3333, 1.0, 0.0, 0.3333, 0.5, 0.5, 0.6667, 0.0, 0.3333, 0.0, 0.5, 0.0, 0.3333, 0.0, 0.0, 0.3333, 0.0, 0.0, 0.1667, 0.0, 0.3333, 0.0, 0.0, 0.0, 0.3333, 1.0, 0.0, 0.8333, 0.0, 0.3333, 0.0, 0.3333, 0.0, 0.1667, 0.0, 0.0, 1.0, 0.3333, 1.0, 0.0, 1.0, 0.1667, 1.0, 0.6667, 1.0, 0.3333, 1.0, 0.5, 0.0, 0.3333, 0.0, 0.8333, 0.0, 0.6667, 0.0, 0.5, 0.5, 1.0, 0.3333, 1.0, 0.8333, 1.0, 0.6667, 1.0, 0.8333, 1.0, 1.0, 0.6667, 1.0, 0.8333, 1.0, 1.0, 0.3333, 1.0, 0.1667, 1.0, 0.0, 1.0, 0.0, 0.8333, 1.0, 0.6667, 0.8333, 1.0, 0.5, 0.5, 0.5, 0.5, 0.6667, 0.0, 1.0, 0.0, 1.0, 0.0, 0.6667, 0.0, 0.8333, 0.0, 1.0, 0.3333, 0.5, 0.5, 1.0, 0.0, 0.8333, 1.0, 0.3333, 1.0, 0.5, 0.5, 1.0, 0.6667, 0.5, 0.5, 1.0, 0.3333, 0.0, 0.3333, 0.3333, 0.0, 0.5, 0.5, 0.5, 0.5, 0.3333, 0.0, 0.6667, 0.0, 0.3333, 1.0, 0.0, 0.3333, 0.5, 0.5, 0.6667, 0.0, 0.3333, 0.0, 0.5, 0.0, 0.3333, 0.0, 0.0, 0.3333, 0.0, 0.0, 0.1667, 0.0, 0.3333, 0.0, 0.0, 0.0, 0.3333, 1.0, 0.0, 0.8333, 0.0, 0.3333, 0.0, 0.3333, 0.0, 0.1667, 0.0, 0.0, 1.0, 0.3333, 1.0, 0.0, 1.0, 0.1667, 1.0, 0.6667, 1.0, 0.3333, 1.0, 0.5, 0.0, 0.3333, 0.0, 0.8333, 0.0, 0.6667, 0.0, 0.5, 0.5, 1.0, 0.3333, 1.0, 0.8333, 1.0, 0.6667, 1.0, 0.8333, 1.0, 1.0, 0.6667, 1.0, 0.8333, 1.0, 1.0, 0.3333, 1.0, 0.1667, 1.0, 0.0, 1.0, 0.0, 0.8333, 1.0, 0.6667, 0.8333, 1.0, 0.5, 0.5, 0.5, 0.5, 0.6667, 0.0, 1.0, 0.0, 1.0, 0.0, 0.6667, 0.0, 0.8333, 0.0, 1.0, 0.3333, 0.5, 0.5, 1.0, 0.0, 0.8333, 1.0, 0.3333, 1.0, 0.5, 0.5, 1.0, 0.6667, 0.5, 0.5, 1.0, 0.3333, 0.0, 0.3333, 0.3333, 0.0, 0.5, 0.5, 0.5, 0.5, 0.3333, 0.0, 0.6667, 0.0, 0.3333, 1.0, 0.0, 0.3333, 0.5, 0.5, 0.6667, 0.0, 0.3333, 0.0, 0.5, 0.0, 0.3333, 0.0, 0.0, 0.3333, 0.0, 0.0, 0.1667, 0.0, 0.3333, 0.0, 0.0, 0.0, 0.3333, 1.0, 0.0, 0.8333, 0.0, 0.3333, 0.0, 0.3333, 0.0, 0.1667, 0.0, 0.0, 1.0, 0.3333, 1.0, 0.0, 1.0, 0.1667, 1.0, 0.6667, 1.0, 0.3333, 1.0, 0.5, 0.0, 0.3333, 0.0, 0.8333, 0.0, 0.6667, 0.0, 0.5, 0.5, 1.0, 0.3333, 1.0, 0.8333, 1.0, 0.6667, 1.0, 0.8333, 1.0, 1.0, 0.6667, 1.0, 0.8333, 1.0, 1.0, 0.3333, 1.0, 0.1667, 1.0, 0.0, 1.0, 0.0, 0.8333, 1.0, 0.6667, 0.8333, 1.0, 0.5, 0.5, 0.5, 0.5, 0.6667, 0.0, 1.0, 0.0, 1.0, 0.0, 0.6667, 0.0, 0.8333, 0.0, 1.0, 0.3333, 0.5, 0.5, 1.0, 0.0, 0.8333, 1.0, 0.3333, 1.0, 0.5, 0.5, 1.0, 0.6667, 0.5, 0.5, 1.0, 0.3333, 0.0, 0.3333, 0.3333, 0.0, 0.5, 0.5, 0.5, 0.5, 0.3333, 0.0, 0.6667, 0.0, 0.3333, 1.0, 0.0, 0.3333, 0.5, 0.5, 0.6667, 0.0, 0.3333, 0.0, 0.5, 0.0, 0.3333, 0.0, 0.0, 0.3333, 0.0, 0.0, 0.1667, 0.0, 0.3333, 0.0, 0.0, 0.0, 0.3333, 1.0, 0.0, 0.8333, 0.0, 0.3333, 0.0, 0.3333, 0.0, 0.1667, 0.0, 0.0, 1.0, 0.3333, 1.0, 0.0, 1.0, 0.1667, 1.0, 0.6667, 1.0, 0.3333, 1.0, 0.5, 0.0, 0.3333, 0.0, 0.8333, 0.0, 0.6667, 0.0, 0.5, 0.5, 1.0, 0.3333, 1.0, 0.8333, 1.0, 0.6667, 1.0, 0.8333, 1.0, 1.0, 0.6667, 1.0, 0.8333, 1.0, 1.0, 0.3333, 1.0, 0.1667, 1.0, 0.0, 1.0, 0.0, 0.8333, 1.0, 0.6667, 0.8333, 1.0, 0.5, 0.5, 0.5, 0.5, 0.6667, 0.0, 1.0, 0.0, 1.0, 0.0, 0.6667, 0.0, 0.8333, 0.0, 1.0, 0.3333, 0.5, 0.5, 1.0, 0.0, 0.8333, 1.0, 0.3333, 1.0, 0.5, 0.5, 1.0, 0.6667, 0.5, 0.5, 1.0, 0.3333, 0.0, 0.3333, 0.3333, 0.0, 0.5, 0.5, 0.5, 0.5, 0.3333, 0.0, 0.6667, 0.0, 0.3333, 1.0, 0.0, 0.3333, 0.5, 0.5, 0.6667, 0.0, 0.3333, 0.0, 0.5, 0.0, 0.3333, 0.0, 0.0, 0.3333, 0.0, 0.0, 0.1667, 0.0, 0.3333, 0.0, 0.0, 0.0, 0.3333, 1.0, 0.0, 0.8333, 0.0, 0.3333, 0.0, 0.3333, 0.0, 0.1667, 0.0, 0.0, 1.0, 0.3333, 1.0, 0.0, 1.0, 0.1667, 1.0, 0.6667, 1.0, 0.3333, 1.0, 0.5, 0.0, 0.3333, 0.0, 0.8333, 0.0, 0.6667, 0.0, 0.5, 0.5, 1.0, 0.3333, 1.0, 0.8333, 1.0, 0.6667, 1.0, 0.8333, 1.0, 1.0, 0.6667, 1.0, 0.8333, 1.0, 1.0])
me_cube_002.update()

# ---- objects
ob_light = bpy.data.objects.new('Light', light_light)
ob_camera = bpy.data.objects.new('Camera', cam_camera)
ob_cube = bpy.data.objects.new('Cube', me_cube_001)
ob_plane = bpy.data.objects.new('Plane', me_plane)
ob_plane_001 = bpy.data.objects.new('Plane.001', me_plane_001)
ob_plane_002 = bpy.data.objects.new('Plane.002', me_plane_002)
ob_plane_003 = bpy.data.objects.new('Plane.003', me_plane_003)
ob_plane_004 = bpy.data.objects.new('Plane.004', me_plane_004)
ob_cube_001 = bpy.data.objects.new('Cube.001', me_cube_002)

# ---- transforms, parenting, visibility, modifiers, constraints
ob_light.location = (4.076, 1.005, 5.904)
ob_light.rotation_euler = (0.6503, 0.05522, 1.866)
ob_light.lock_rotations_4d = False
ob_light.empty_display_type = 'ARROWS'
ob_light.color = (0.0, 0.0, 0.0, 0.0)
ob_light.lineart.crease_threshold = 0.0
ob_camera.location = (7.359, -6.926, 4.958)
ob_camera.rotation_euler = (1.109, 0.0, 0.8149)
ob_camera.lock_rotations_4d = False
ob_camera.empty_display_type = 'ARROWS'
ob_camera.color = (0.0, 0.0, 0.0, 0.0)
ob_camera.display_type = 'WIRE'
ob_camera.lineart.crease_threshold = 0.0
ob_cube.location = (0.0, 0.0, 0.0)
ob_plane.location = (-3.638, -3.354, 9.411)
ob_plane.rotation_euler = (-0.4156, -0.1745, -0.1907)
ob_plane_001.location = (-2.837, 1.463, 12.48)
ob_plane_001.rotation_euler = (0.6223, -0.3619, -0.5405)
ob_plane_002.location = (0.3863, 2.847, 8.353)
ob_plane_002.rotation_euler = (0.2285, -0.4, -0.2149)
ob_plane_003.location = (2.983, -1.712, 11.43)
ob_plane_003.rotation_euler = (0.7897, 0.1892, -0.1328)
ob_plane_004.location = (0.8338, -3.927, 12.72)
ob_plane_004.rotation_euler = (0.2437, -0.1797, -1.779)
ob_cube_001.location = (0.0, 0.0, 0.0)

# ---- collection membership
col_collection.objects.link(ob_light)
col_collection.objects.link(ob_camera)
col_collection.objects.link(ob_cube)
col_collection.objects.link(ob_plane)
col_collection.objects.link(ob_plane_001)
col_collection.objects.link(ob_plane_002)
col_collection.objects.link(ob_plane_003)
col_collection.objects.link(ob_plane_004)
col_collection.objects.link(ob_cube_001)

# ---- scene / render settings (as saved in the file)
scene.camera = ob_camera
scene.frame_start = 1; scene.frame_end = 250; scene.frame_set(0)
scene.render.engine = 'BLENDER_EEVEE_NEXT'
scene.cycles.sampling_pattern = 'TABULATED_SOBOL'
bpy.context.view_layer.update()
